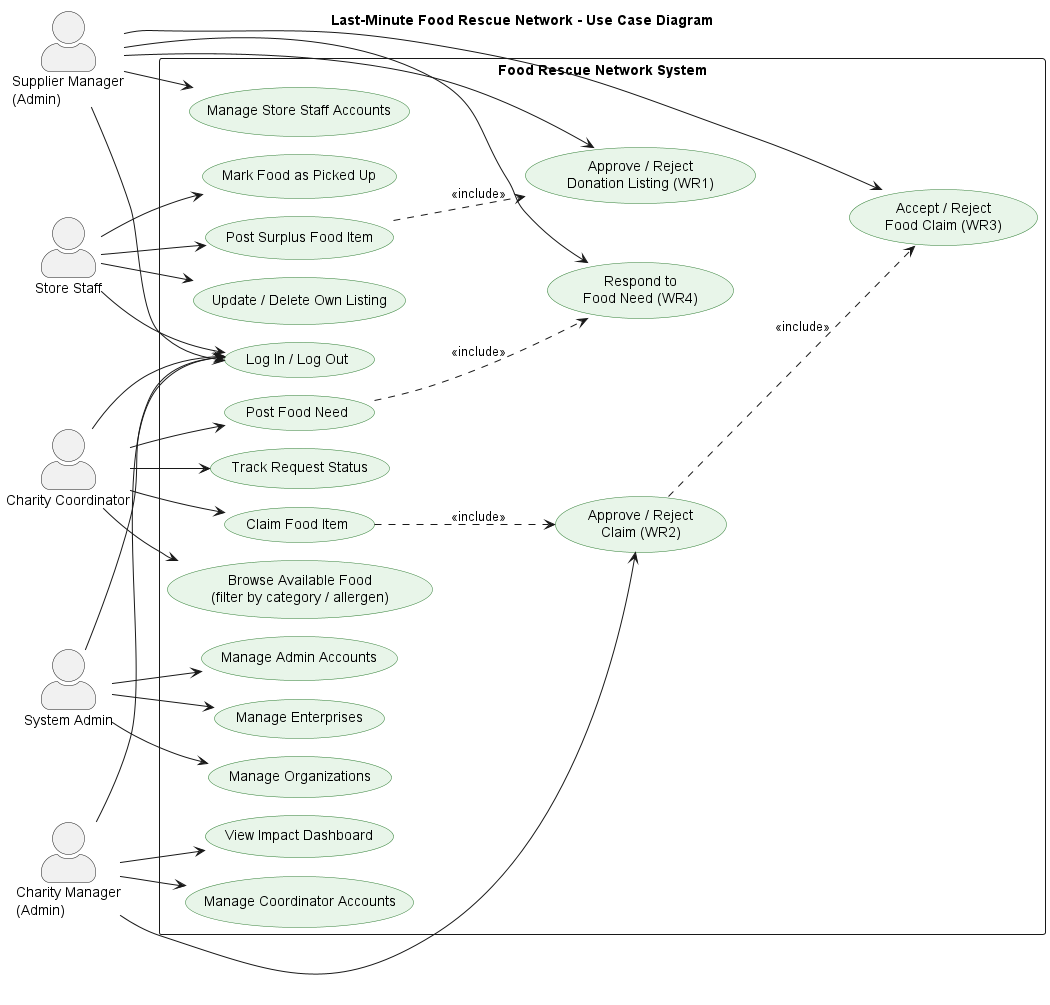

The diagram above was rendered by PlantUML. Its source (embedded in the PNG):
@startuml use-case
!pragma layout smetana
left to right direction
skinparam packageStyle rectangle
skinparam actorStyle awesome
skinparam usecase {
  BackgroundColor #E8F5E9
  BorderColor #2E7D32
}
title Last-Minute Food Rescue Network - Use Case Diagram

actor "System Admin" as SA
actor "Supplier Manager\n(Admin)" as SM
actor "Store Staff" as SS
actor "Charity Manager\n(Admin)" as CM
actor "Charity Coordinator" as CC

rectangle "Food Rescue Network System" {
  usecase "Log In / Log Out" as UC0

  usecase "Manage Enterprises" as UC1
  usecase "Manage Organizations" as UC2
  usecase "Manage Admin Accounts" as UC3

  usecase "Manage Store Staff Accounts" as UC4
  usecase "Approve / Reject\nDonation Listing (WR1)" as UC5
  usecase "Accept / Reject\nFood Claim (WR3)" as UC6
  usecase "Respond to\nFood Need (WR4)" as UC7

  usecase "Post Surplus Food Item" as UC8
  usecase "Update / Delete Own Listing" as UC9
  usecase "Mark Food as Picked Up" as UC10

  usecase "Manage Coordinator Accounts" as UC11
  usecase "Approve / Reject\nClaim (WR2)" as UC12
  usecase "View Impact Dashboard" as UC13

  usecase "Browse Available Food\n(filter by category / allergen)" as UC14
  usecase "Claim Food Item" as UC15
  usecase "Post Food Need" as UC16
  usecase "Track Request Status" as UC17
}

SA --> UC0
SA --> UC1
SA --> UC2
SA --> UC3

SM --> UC0
SM --> UC4
SM --> UC5
SM --> UC6
SM --> UC7

SS --> UC0
SS --> UC8
SS --> UC9
SS --> UC10

CM --> UC0
CM --> UC11
CM --> UC12
CM --> UC13

CC --> UC0
CC --> UC14
CC --> UC15
CC --> UC16
CC --> UC17

UC8 ..> UC5 : <<include>>
UC15 ..> UC12 : <<include>>
UC12 ..> UC6 : <<include>>
UC16 ..> UC7 : <<include>>
@enduml